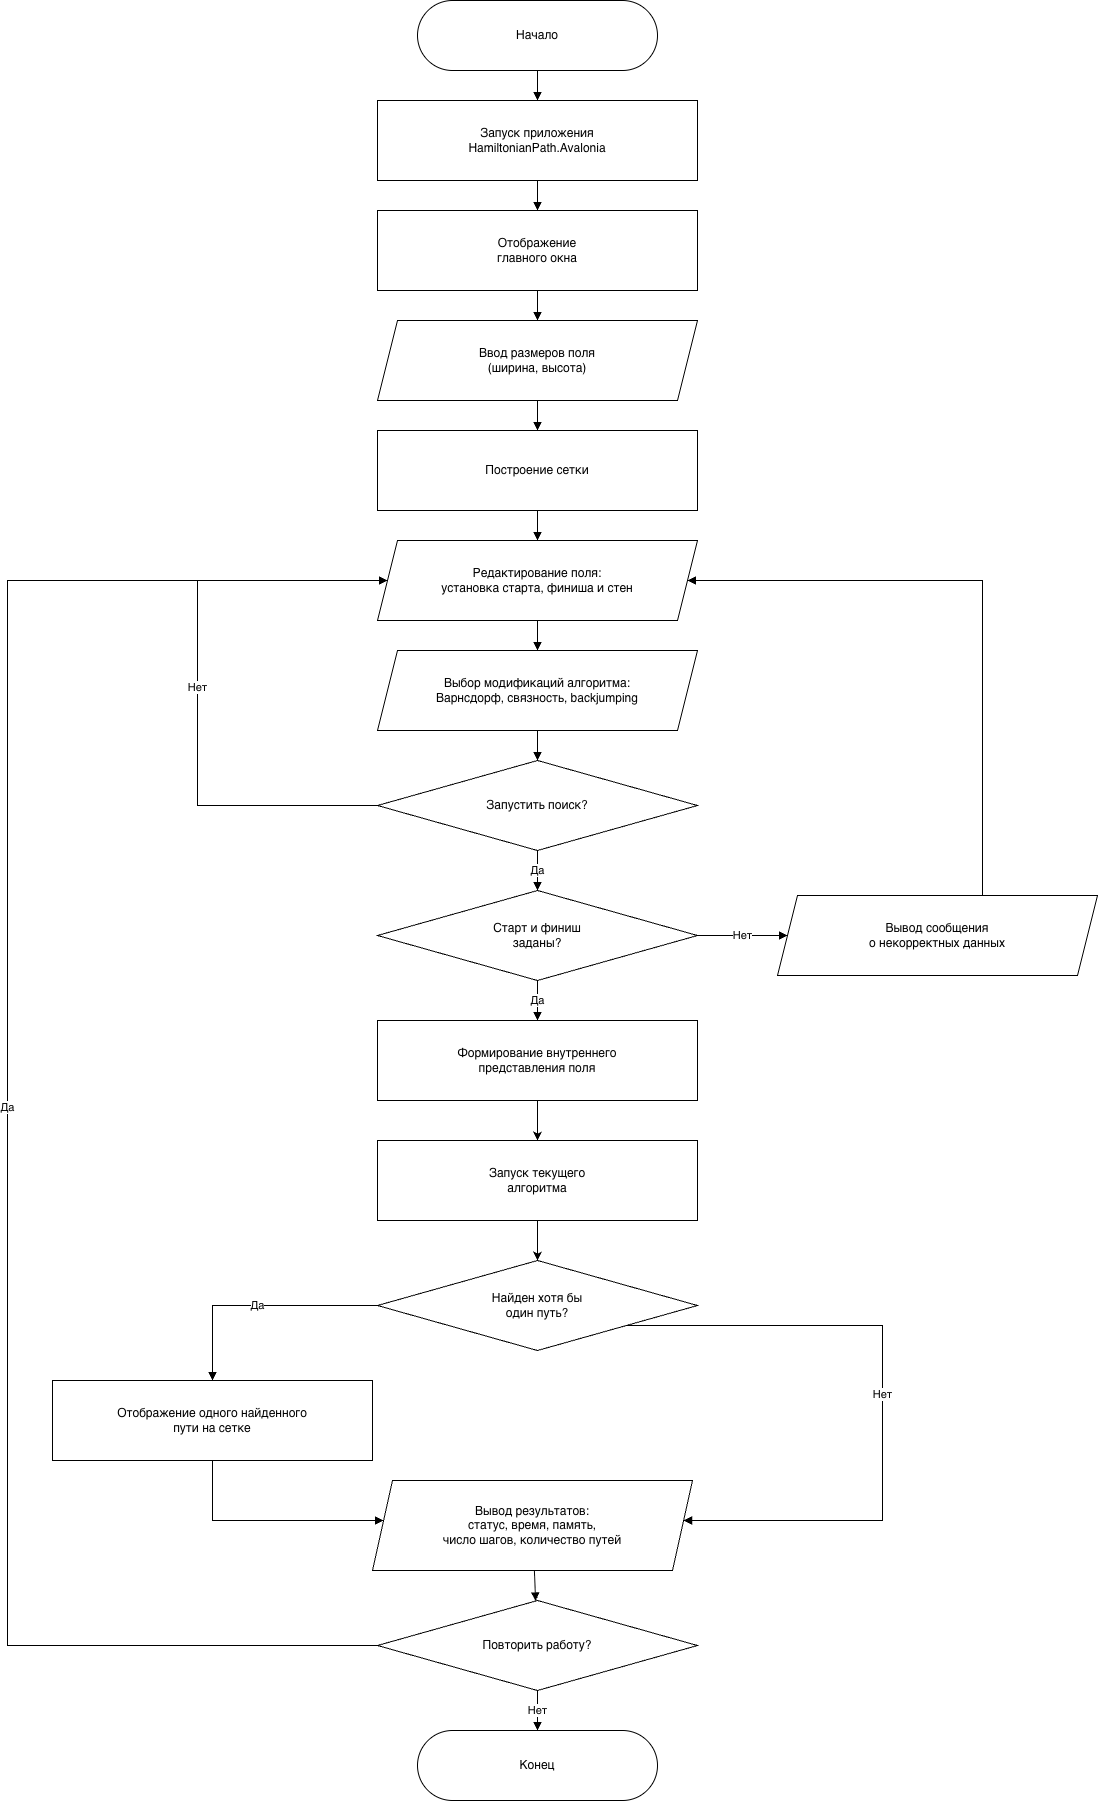

The diagram above was exported from draw.io. Its source (the exported page's mxGraphModel, read from the mxfile embedded in the PNG):
<mxGraphModel dx="2005" dy="1125" grid="1" gridSize="10" guides="1" tooltips="1" connect="1" arrows="1" fold="1" page="1" pageScale="1" pageWidth="1169" pageHeight="1654" math="0" shadow="0">
  <root>
    <mxCell id="0" />
    <mxCell id="1" parent="0" />
    <mxCell id="start" parent="1" style="rounded=1;whiteSpace=wrap;html=1;arcSize=50;fillColor=#ffffff;strokeColor=#000000;fontColor=#000000;" value="Начало" vertex="1">
      <mxGeometry height="70" width="240" x="465" y="40" as="geometry" />
    </mxCell>
    <mxCell id="launch" parent="1" style="rounded=0;whiteSpace=wrap;html=1;fillColor=#ffffff;strokeColor=#000000;fontColor=#000000;" value="Запуск приложения&lt;br&gt;HamiltonianPath.Avalonia" vertex="1">
      <mxGeometry height="80" width="320" x="425" y="140" as="geometry" />
    </mxCell>
    <mxCell id="showWindow" parent="1" style="rounded=0;whiteSpace=wrap;html=1;fillColor=#ffffff;strokeColor=#000000;fontColor=#000000;" value="Отображение&lt;br&gt;главного окна" vertex="1">
      <mxGeometry height="80" width="320" x="425" y="250" as="geometry" />
    </mxCell>
    <mxCell id="inputSize" parent="1" style="shape=parallelogram;perimeter=parallelogramPerimeter;whiteSpace=wrap;html=1;fixedSize=1;fillColor=#ffffff;strokeColor=#000000;fontColor=#000000;" value="Ввод размеров поля&lt;br&gt;(ширина, высота)" vertex="1">
      <mxGeometry height="80" width="320" x="425" y="360" as="geometry" />
    </mxCell>
    <mxCell id="buildGrid" parent="1" style="rounded=0;whiteSpace=wrap;html=1;fillColor=#ffffff;strokeColor=#000000;fontColor=#000000;" value="Построение сетки" vertex="1">
      <mxGeometry height="80" width="320" x="425" y="470" as="geometry" />
    </mxCell>
    <mxCell id="editGrid" parent="1" style="shape=parallelogram;perimeter=parallelogramPerimeter;whiteSpace=wrap;html=1;fixedSize=1;fillColor=#ffffff;strokeColor=#000000;fontColor=#000000;" value="Редактирование поля:&lt;br&gt;установка старта, финиша и стен" vertex="1">
      <mxGeometry height="80" width="320" x="425" y="580" as="geometry" />
    </mxCell>
    <mxCell id="selectAlg" parent="1" style="shape=parallelogram;perimeter=parallelogramPerimeter;whiteSpace=wrap;html=1;fixedSize=1;fillColor=#ffffff;strokeColor=#000000;fontColor=#000000;" value="Выбор модификаций алгоритма:&lt;br&gt;Варнсдорф, связность, backjumping" vertex="1">
      <mxGeometry height="80" width="320" x="425" y="690" as="geometry" />
    </mxCell>
    <mxCell id="runDecision" parent="1" style="rhombus;whiteSpace=wrap;html=1;fillColor=#ffffff;strokeColor=#000000;fontColor=#000000;" value="Запустить поиск?" vertex="1">
      <mxGeometry height="90" width="320" x="425" y="800" as="geometry" />
    </mxCell>
    <mxCell id="validDecision" parent="1" style="rhombus;whiteSpace=wrap;html=1;fillColor=#ffffff;strokeColor=#000000;fontColor=#000000;" value="Старт и финиш&lt;br&gt;заданы?" vertex="1">
      <mxGeometry height="90" width="320" x="425" y="930" as="geometry" />
    </mxCell>
    <mxCell id="invalidMsg" parent="1" style="shape=parallelogram;perimeter=parallelogramPerimeter;whiteSpace=wrap;html=1;fixedSize=1;fillColor=#ffffff;strokeColor=#000000;fontColor=#000000;" value="Вывод сообщения&lt;br&gt;о некорректных данных" vertex="1">
      <mxGeometry height="80" width="320" x="825" y="935" as="geometry" />
    </mxCell>
    <mxCell id="nkwh7_PmTsN6YuPEp-h7-2" edge="1" parent="1" source="buildInternal" style="edgeStyle=orthogonalEdgeStyle;rounded=0;orthogonalLoop=1;jettySize=auto;html=1;entryX=0.5;entryY=0;entryDx=0;entryDy=0;" target="nkwh7_PmTsN6YuPEp-h7-1">
      <mxGeometry relative="1" as="geometry" />
    </mxCell>
    <mxCell id="buildInternal" parent="1" style="rounded=0;whiteSpace=wrap;html=1;fillColor=#ffffff;strokeColor=#000000;fontColor=#000000;" value="Формирование внутреннего&lt;br&gt;представления поля" vertex="1">
      <mxGeometry height="80" width="320" x="425" y="1060" as="geometry" />
    </mxCell>
    <mxCell id="foundDecision" parent="1" style="rhombus;whiteSpace=wrap;html=1;fillColor=#ffffff;strokeColor=#000000;fontColor=#000000;" value="Найден хотя бы&lt;br&gt;один путь?" vertex="1">
      <mxGeometry height="90" width="320" x="425" y="1300" as="geometry" />
    </mxCell>
    <mxCell id="showPath" parent="1" style="rounded=0;whiteSpace=wrap;html=1;fillColor=#ffffff;strokeColor=#000000;fontColor=#000000;" value="Отображение одного найденного&lt;br&gt;пути на сетке" vertex="1">
      <mxGeometry height="80" width="320" x="100" y="1420" as="geometry" />
    </mxCell>
    <mxCell id="outputResults" parent="1" style="shape=parallelogram;perimeter=parallelogramPerimeter;whiteSpace=wrap;html=1;fixedSize=1;fillColor=#ffffff;strokeColor=#000000;fontColor=#000000;" value="Вывод результатов:&lt;br&gt;статус, время, память,&lt;br&gt;число шагов, количество путей" vertex="1">
      <mxGeometry height="90" width="320" x="420" y="1520" as="geometry" />
    </mxCell>
    <mxCell id="repeatDecision" parent="1" style="rhombus;whiteSpace=wrap;html=1;fillColor=#ffffff;strokeColor=#000000;fontColor=#000000;" value="Повторить работу?" vertex="1">
      <mxGeometry height="90" width="320" x="425" y="1640" as="geometry" />
    </mxCell>
    <mxCell id="end" parent="1" style="rounded=1;whiteSpace=wrap;html=1;arcSize=50;fillColor=#ffffff;strokeColor=#000000;fontColor=#000000;" value="Конец" vertex="1">
      <mxGeometry height="70" width="240" x="465" y="1770" as="geometry" />
    </mxCell>
    <mxCell id="e_start_launch" edge="1" parent="1" source="start" style="endArrow=block;html=1;rounded=0;strokeColor=#000000;" target="launch" value="">
      <mxGeometry relative="1" as="geometry" />
    </mxCell>
    <mxCell id="e_launch_show" edge="1" parent="1" source="launch" style="endArrow=block;html=1;rounded=0;strokeColor=#000000;" target="showWindow" value="">
      <mxGeometry relative="1" as="geometry" />
    </mxCell>
    <mxCell id="e_show_size" edge="1" parent="1" source="showWindow" style="endArrow=block;html=1;rounded=0;strokeColor=#000000;" target="inputSize" value="">
      <mxGeometry relative="1" as="geometry" />
    </mxCell>
    <mxCell id="e_size_grid" edge="1" parent="1" source="inputSize" style="endArrow=block;html=1;rounded=0;strokeColor=#000000;" target="buildGrid" value="">
      <mxGeometry relative="1" as="geometry" />
    </mxCell>
    <mxCell id="e_grid_edit" edge="1" parent="1" source="buildGrid" style="endArrow=block;html=1;rounded=0;strokeColor=#000000;" target="editGrid" value="">
      <mxGeometry relative="1" as="geometry" />
    </mxCell>
    <mxCell id="e_edit_select" edge="1" parent="1" source="editGrid" style="endArrow=block;html=1;rounded=0;strokeColor=#000000;" target="selectAlg" value="">
      <mxGeometry relative="1" as="geometry" />
    </mxCell>
    <mxCell id="e_select_run" edge="1" parent="1" source="selectAlg" style="endArrow=block;html=1;rounded=0;strokeColor=#000000;" target="runDecision" value="">
      <mxGeometry relative="1" as="geometry" />
    </mxCell>
    <mxCell id="e_run_valid" edge="1" parent="1" source="runDecision" style="endArrow=block;html=1;rounded=0;strokeColor=#000000;" target="validDecision" value="Да">
      <mxGeometry relative="1" as="geometry" />
    </mxCell>
    <mxCell id="e_valid_internal" edge="1" parent="1" source="validDecision" style="endArrow=block;html=1;rounded=0;strokeColor=#000000;" target="buildInternal" value="Да">
      <mxGeometry relative="1" as="geometry" />
    </mxCell>
    <mxCell id="e_results_repeat" edge="1" parent="1" source="outputResults" style="endArrow=block;html=1;rounded=0;strokeColor=#000000;" target="repeatDecision" value="">
      <mxGeometry relative="1" as="geometry" />
    </mxCell>
    <mxCell id="e_repeat_end" edge="1" parent="1" source="repeatDecision" style="endArrow=block;html=1;rounded=0;strokeColor=#000000;" target="end" value="Нет">
      <mxGeometry relative="1" as="geometry" />
    </mxCell>
    <mxCell id="e_run_no_edit" edge="1" parent="1" source="runDecision" style="endArrow=block;html=1;rounded=0;strokeColor=#000000;edgeStyle=orthogonalEdgeStyle;" target="editGrid" value="Нет">
      <mxGeometry relative="1" as="geometry">
        <Array as="points">
          <mxPoint x="245" y="845" />
          <mxPoint x="245" y="620" />
        </Array>
        <mxPoint x="255" y="845" as="sourcePoint" />
      </mxGeometry>
    </mxCell>
    <mxCell id="e_valid_no_msg" edge="1" parent="1" source="validDecision" style="endArrow=block;html=1;rounded=0;strokeColor=#000000;edgeStyle=orthogonalEdgeStyle;" target="invalidMsg" value="Нет">
      <mxGeometry relative="1" as="geometry" />
    </mxCell>
    <mxCell id="e_msg_edit" edge="1" parent="1" source="invalidMsg" style="endArrow=block;html=1;rounded=0;strokeColor=#000000;edgeStyle=orthogonalEdgeStyle;" target="editGrid" value="">
      <mxGeometry relative="1" as="geometry">
        <Array as="points">
          <mxPoint x="1030" y="620" />
        </Array>
      </mxGeometry>
    </mxCell>
    <mxCell id="e_found_yes_show" edge="1" parent="1" source="foundDecision" style="endArrow=block;html=1;rounded=0;strokeColor=#000000;edgeStyle=orthogonalEdgeStyle;" target="showPath" value="Да">
      <mxGeometry relative="1" as="geometry" />
    </mxCell>
    <mxCell id="e_found_no_results" edge="1" parent="1" source="foundDecision" style="endArrow=block;html=1;rounded=0;strokeColor=#000000;edgeStyle=orthogonalEdgeStyle;" target="outputResults" value="Нет">
      <mxGeometry relative="1" as="geometry">
        <Array as="points">
          <mxPoint x="930" y="1365" />
          <mxPoint x="930" y="1560" />
        </Array>
      </mxGeometry>
    </mxCell>
    <mxCell id="e_show_results" edge="1" parent="1" source="showPath" style="endArrow=block;html=1;rounded=0;strokeColor=#000000;edgeStyle=orthogonalEdgeStyle;" target="outputResults" value="">
      <mxGeometry relative="1" as="geometry">
        <Array as="points">
          <mxPoint x="260" y="1560" />
        </Array>
      </mxGeometry>
    </mxCell>
    <mxCell id="e_repeat_yes_edit" edge="1" parent="1" source="repeatDecision" style="endArrow=block;html=1;rounded=0;strokeColor=#000000;edgeStyle=orthogonalEdgeStyle;" target="editGrid" value="Да">
      <mxGeometry relative="1" as="geometry">
        <Array as="points">
          <mxPoint x="55" y="1685" />
          <mxPoint x="55" y="620" />
        </Array>
      </mxGeometry>
    </mxCell>
    <mxCell id="nkwh7_PmTsN6YuPEp-h7-3" edge="1" parent="1" source="nkwh7_PmTsN6YuPEp-h7-1" style="edgeStyle=orthogonalEdgeStyle;rounded=0;orthogonalLoop=1;jettySize=auto;html=1;entryX=0.5;entryY=0;entryDx=0;entryDy=0;" target="foundDecision">
      <mxGeometry relative="1" as="geometry" />
    </mxCell>
    <mxCell id="nkwh7_PmTsN6YuPEp-h7-1" parent="1" style="rounded=0;whiteSpace=wrap;html=1;fillColor=#ffffff;strokeColor=#000000;fontColor=#000000;" value="Запуск текущего&lt;br&gt;алгоритма" vertex="1">
      <mxGeometry height="80" width="320" x="425" y="1180" as="geometry" />
    </mxCell>
  </root>
</mxGraphModel>